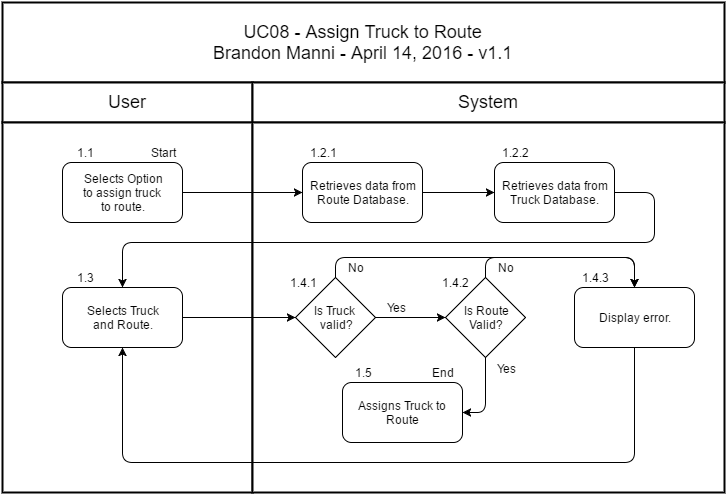

The diagram above was exported from draw.io. Its source (the exported page's mxGraphModel, read from the mxfile embedded in the PNG):
<mxGraphModel dx="1434" dy="2049" grid="1" gridSize="10" guides="1" tooltips="1" connect="1" arrows="1" fold="1" page="1" pageScale="1" pageWidth="826" pageHeight="1169" background="#ffffff" math="0" shadow="0">
  <root>
    <mxCell id="0" style=";html=1;" />
    <mxCell id="1" style=";html=1;" parent="0" />
    <mxCell id="2d86239435ebbafb-45" value="UC08 - Assign Truck to Route&lt;div&gt;Brandon Manni - April 14, 2016 - v1.1&lt;/div&gt;" style="strokeColor=#000000;fillColor=#FFFFFF;fontSize=18;strokeWidth=2;fontFamily=Helvetica;html=1;gradientColor=none;" vertex="1" parent="1">
      <mxGeometry x="28" y="-940" width="722" height="80" as="geometry" />
    </mxCell>
    <mxCell id="2d86239435ebbafb-46" value="User" style="strokeColor=#000000;fillColor=#FFFFFF;fontSize=18;strokeWidth=2;fontFamily=Helvetica;html=1;gradientColor=none;" vertex="1" parent="1">
      <mxGeometry x="28" y="-860" width="250" height="40" as="geometry" />
    </mxCell>
    <mxCell id="2d86239435ebbafb-47" value="System" style="strokeColor=#000000;fillColor=#FFFFFF;fontSize=18;strokeWidth=2;fontFamily=Helvetica;html=1;gradientColor=none;" vertex="1" parent="1">
      <mxGeometry x="278" y="-860" width="472" height="40" as="geometry" />
    </mxCell>
    <mxCell id="2d86239435ebbafb-48" value="" style="strokeColor=#000000;fillColor=#FFFFFF;fontSize=18;strokeWidth=2;fontFamily=Helvetica;html=1;gradientColor=none;" vertex="1" parent="1">
      <mxGeometry x="28" y="-820" width="250" height="370" as="geometry" />
    </mxCell>
    <mxCell id="2d86239435ebbafb-49" value="" style="strokeColor=#000000;fillColor=#FFFFFF;fontSize=18;strokeWidth=2;fontFamily=Helvetica;html=1;gradientColor=none;" vertex="1" parent="1">
      <mxGeometry x="278" y="-820" width="472" height="370" as="geometry" />
    </mxCell>
    <mxCell id="2d86239435ebbafb-50" value="Selects Option&lt;div&gt;to assign truck&amp;nbsp;&lt;/div&gt;&lt;div&gt;to route.&lt;/div&gt;" style="rounded=1;whiteSpace=wrap;html=1;strokeWidth=1;" vertex="1" parent="1">
      <mxGeometry x="88" y="-780" width="120" height="60" as="geometry" />
    </mxCell>
    <mxCell id="2d86239435ebbafb-51" value="" style="endArrow=classic;html=1;strokeColor=#000000;exitX=1;exitY=0.5;entryX=0;entryY=0.5;" edge="1" parent="1" source="2d86239435ebbafb-50">
      <mxGeometry x="208" y="-750" width="50" height="50" as="geometry">
        <mxPoint x="-382" y="-960" as="sourcePoint" />
        <mxPoint x="328" y="-750" as="targetPoint" />
      </mxGeometry>
    </mxCell>
    <mxCell id="2d86239435ebbafb-60" value="&lt;span&gt;Retrieves data from&lt;/span&gt;&lt;div&gt;Route Database.&lt;/div&gt;" style="rounded=1;whiteSpace=wrap;html=1;" vertex="1" parent="1">
      <mxGeometry x="328" y="-780" width="120" height="60" as="geometry" />
    </mxCell>
    <mxCell id="2d86239435ebbafb-65" value="Start" style="text;html=1;strokeColor=none;fillColor=none;align=center;verticalAlign=middle;whiteSpace=wrap;overflow=hidden;" vertex="1" parent="1">
      <mxGeometry x="168" y="-800" width="40" height="20" as="geometry" />
    </mxCell>
    <mxCell id="2d86239435ebbafb-66" value="Selects Truck&lt;div&gt;and Route.&lt;/div&gt;" style="rounded=1;whiteSpace=wrap;html=1;strokeWidth=1;" vertex="1" parent="1">
      <mxGeometry x="88" y="-655" width="120" height="60" as="geometry" />
    </mxCell>
    <mxCell id="2d86239435ebbafb-71" value="Assigns Truck to Route" style="rounded=1;whiteSpace=wrap;html=1;strokeWidth=1;" vertex="1" parent="1">
      <mxGeometry x="368" y="-560" width="120" height="60" as="geometry" />
    </mxCell>
    <mxCell id="2d86239435ebbafb-72" value="Is Truck&amp;nbsp;&lt;div&gt;valid?&lt;/div&gt;" style="rhombus;whiteSpace=wrap;html=1;strokeWidth=1;" vertex="1" parent="1">
      <mxGeometry x="321" y="-665" width="80" height="80" as="geometry" />
    </mxCell>
    <mxCell id="2d86239435ebbafb-74" value="Yes" style="text;html=1;strokeColor=none;fillColor=none;align=center;verticalAlign=middle;whiteSpace=wrap;overflow=hidden;" vertex="1" parent="1">
      <mxGeometry x="401" y="-645" width="40" height="20" as="geometry" />
    </mxCell>
    <mxCell id="2d86239435ebbafb-75" value="Display error." style="rounded=1;whiteSpace=wrap;html=1;strokeWidth=1;" vertex="1" parent="1">
      <mxGeometry x="600" y="-655" width="120" height="60" as="geometry" />
    </mxCell>
    <mxCell id="2d86239435ebbafb-77" value="No" style="text;html=1;strokeColor=none;fillColor=none;align=center;verticalAlign=middle;whiteSpace=wrap;overflow=hidden;" vertex="1" parent="1">
      <mxGeometry x="361" y="-685" width="40" height="20" as="geometry" />
    </mxCell>
    <mxCell id="2d86239435ebbafb-78" value="1.2.1" style="text;html=1;strokeColor=none;fillColor=none;align=center;verticalAlign=middle;whiteSpace=wrap;overflow=hidden;" vertex="1" parent="1">
      <mxGeometry x="328" y="-800" width="40" height="20" as="geometry" />
    </mxCell>
    <mxCell id="2d86239435ebbafb-84" value="1.3" style="text;html=1;strokeColor=none;fillColor=none;align=center;verticalAlign=middle;whiteSpace=wrap;overflow=hidden;" vertex="1" parent="1">
      <mxGeometry x="90" y="-675" width="40" height="20" as="geometry" />
    </mxCell>
    <mxCell id="2d86239435ebbafb-85" value="1.4.1" style="text;html=1;strokeColor=none;fillColor=none;align=center;verticalAlign=middle;whiteSpace=wrap;overflow=hidden;" vertex="1" parent="1">
      <mxGeometry x="308" y="-670" width="40" height="20" as="geometry" />
    </mxCell>
    <mxCell id="2d86239435ebbafb-86" value="1.4.3" style="text;html=1;strokeColor=none;fillColor=none;align=center;verticalAlign=middle;whiteSpace=wrap;overflow=hidden;" vertex="1" parent="1">
      <mxGeometry x="600" y="-675" width="40" height="20" as="geometry" />
    </mxCell>
    <mxCell id="2d86239435ebbafb-87" value="1.4.2" style="text;html=1;strokeColor=none;fillColor=none;align=center;verticalAlign=middle;whiteSpace=wrap;overflow=hidden;" vertex="1" parent="1">
      <mxGeometry x="460" y="-670" width="40" height="20" as="geometry" />
    </mxCell>
    <mxCell id="747f2522b321158a-1" style="edgeStyle=orthogonalEdgeStyle;rounded=1;html=1;exitX=1;exitY=0.5;jettySize=auto;orthogonalLoop=1;" edge="1" parent="1" source="6ebcb0d160c1ccdd-14" target="2d86239435ebbafb-66">
      <mxGeometry relative="1" as="geometry">
        <Array as="points">
          <mxPoint x="680" y="-750" />
          <mxPoint x="680" y="-700" />
          <mxPoint x="148" y="-700" />
        </Array>
      </mxGeometry>
    </mxCell>
    <mxCell id="747f2522b321158a-2" value="1.1" style="text;html=1;strokeColor=none;fillColor=none;align=center;verticalAlign=middle;whiteSpace=wrap;overflow=hidden;" vertex="1" parent="1">
      <mxGeometry x="90" y="-800" width="40" height="20" as="geometry" />
    </mxCell>
    <mxCell id="747f2522b321158a-3" value="End" style="text;html=1;strokeColor=none;fillColor=none;align=center;verticalAlign=middle;whiteSpace=wrap;overflow=hidden;" vertex="1" parent="1">
      <mxGeometry x="448" y="-580" width="40" height="20" as="geometry" />
    </mxCell>
    <mxCell id="6ebcb0d160c1ccdd-1" style="edgeStyle=orthogonalEdgeStyle;rounded=1;html=1;exitX=0.5;exitY=0;entryX=0.5;entryY=0;jettySize=auto;orthogonalLoop=1;" edge="1" parent="1" source="2d86239435ebbafb-72" target="2d86239435ebbafb-75">
      <mxGeometry relative="1" as="geometry" />
    </mxCell>
    <mxCell id="6ebcb0d160c1ccdd-4" style="edgeStyle=orthogonalEdgeStyle;rounded=1;html=1;exitX=0.5;exitY=1;entryX=0.5;entryY=1;jettySize=auto;orthogonalLoop=1;" edge="1" parent="1" source="2d86239435ebbafb-75" target="2d86239435ebbafb-66">
      <mxGeometry relative="1" as="geometry">
        <Array as="points">
          <mxPoint x="660" y="-480" />
          <mxPoint x="148" y="-480" />
        </Array>
      </mxGeometry>
    </mxCell>
    <mxCell id="6ebcb0d160c1ccdd-5" style="edgeStyle=orthogonalEdgeStyle;rounded=1;html=1;exitX=1;exitY=0.5;jettySize=auto;orthogonalLoop=1;" edge="1" parent="1" source="2d86239435ebbafb-66" target="2d86239435ebbafb-72">
      <mxGeometry relative="1" as="geometry" />
    </mxCell>
    <mxCell id="6ebcb0d160c1ccdd-6" value="Is Route&lt;div&gt;Valid?&lt;/div&gt;" style="rhombus;whiteSpace=wrap;html=1;strokeWidth=1;" vertex="1" parent="1">
      <mxGeometry x="471" y="-665" width="80" height="80" as="geometry" />
    </mxCell>
    <mxCell id="6ebcb0d160c1ccdd-7" style="edgeStyle=orthogonalEdgeStyle;rounded=1;html=1;exitX=0.5;exitY=0;entryX=0.5;entryY=0;jettySize=auto;orthogonalLoop=1;" edge="1" parent="1" source="6ebcb0d160c1ccdd-6" target="2d86239435ebbafb-75">
      <mxGeometry relative="1" as="geometry" />
    </mxCell>
    <mxCell id="6ebcb0d160c1ccdd-8" style="edgeStyle=orthogonalEdgeStyle;rounded=1;html=1;exitX=1;exitY=0.5;entryX=0;entryY=0.5;jettySize=auto;orthogonalLoop=1;" edge="1" parent="1" source="2d86239435ebbafb-72" target="6ebcb0d160c1ccdd-6">
      <mxGeometry relative="1" as="geometry" />
    </mxCell>
    <mxCell id="6ebcb0d160c1ccdd-9" value="No" style="text;html=1;strokeColor=none;fillColor=none;align=center;verticalAlign=middle;whiteSpace=wrap;overflow=hidden;" vertex="1" parent="1">
      <mxGeometry x="511" y="-685" width="40" height="20" as="geometry" />
    </mxCell>
    <mxCell id="6ebcb0d160c1ccdd-10" value="1.5" style="text;html=1;strokeColor=none;fillColor=none;align=center;verticalAlign=middle;whiteSpace=wrap;overflow=hidden;" vertex="1" parent="1">
      <mxGeometry x="368" y="-580" width="40" height="20" as="geometry" />
    </mxCell>
    <mxCell id="6ebcb0d160c1ccdd-12" value="Yes" style="text;html=1;strokeColor=none;fillColor=none;align=center;verticalAlign=middle;whiteSpace=wrap;overflow=hidden;" vertex="1" parent="1">
      <mxGeometry x="511" y="-584" width="40" height="20" as="geometry" />
    </mxCell>
    <mxCell id="6ebcb0d160c1ccdd-13" style="edgeStyle=orthogonalEdgeStyle;rounded=1;html=1;exitX=0.5;exitY=1;entryX=1;entryY=0.5;jettySize=auto;orthogonalLoop=1;" edge="1" parent="1" source="6ebcb0d160c1ccdd-6" target="2d86239435ebbafb-71">
      <mxGeometry relative="1" as="geometry" />
    </mxCell>
    <mxCell id="6ebcb0d160c1ccdd-14" value="Retrieves data from&lt;div&gt;Truck Database.&lt;/div&gt;" style="rounded=1;whiteSpace=wrap;html=1;strokeWidth=1;" vertex="1" parent="1">
      <mxGeometry x="520" y="-780" width="120" height="60" as="geometry" />
    </mxCell>
    <mxCell id="6ebcb0d160c1ccdd-15" value="1.2.2" style="text;html=1;strokeColor=none;fillColor=none;align=center;verticalAlign=middle;whiteSpace=wrap;overflow=hidden;" vertex="1" parent="1">
      <mxGeometry x="520" y="-800" width="40" height="20" as="geometry" />
    </mxCell>
    <mxCell id="6ebcb0d160c1ccdd-16" style="edgeStyle=orthogonalEdgeStyle;rounded=1;html=1;exitX=1;exitY=0.5;jettySize=auto;orthogonalLoop=1;" edge="1" parent="1" source="2d86239435ebbafb-60" target="6ebcb0d160c1ccdd-14">
      <mxGeometry relative="1" as="geometry" />
    </mxCell>
    <mxCell id="422e8dd404656994-1" style="edgeStyle=orthogonalEdgeStyle;rounded=0;html=1;exitX=0.75;exitY=1;entryX=0.75;entryY=1;jettySize=auto;orthogonalLoop=1;" edge="1" parent="1" source="2d86239435ebbafb-74" target="2d86239435ebbafb-74">
      <mxGeometry relative="1" as="geometry" />
    </mxCell>
  </root>
</mxGraphModel>